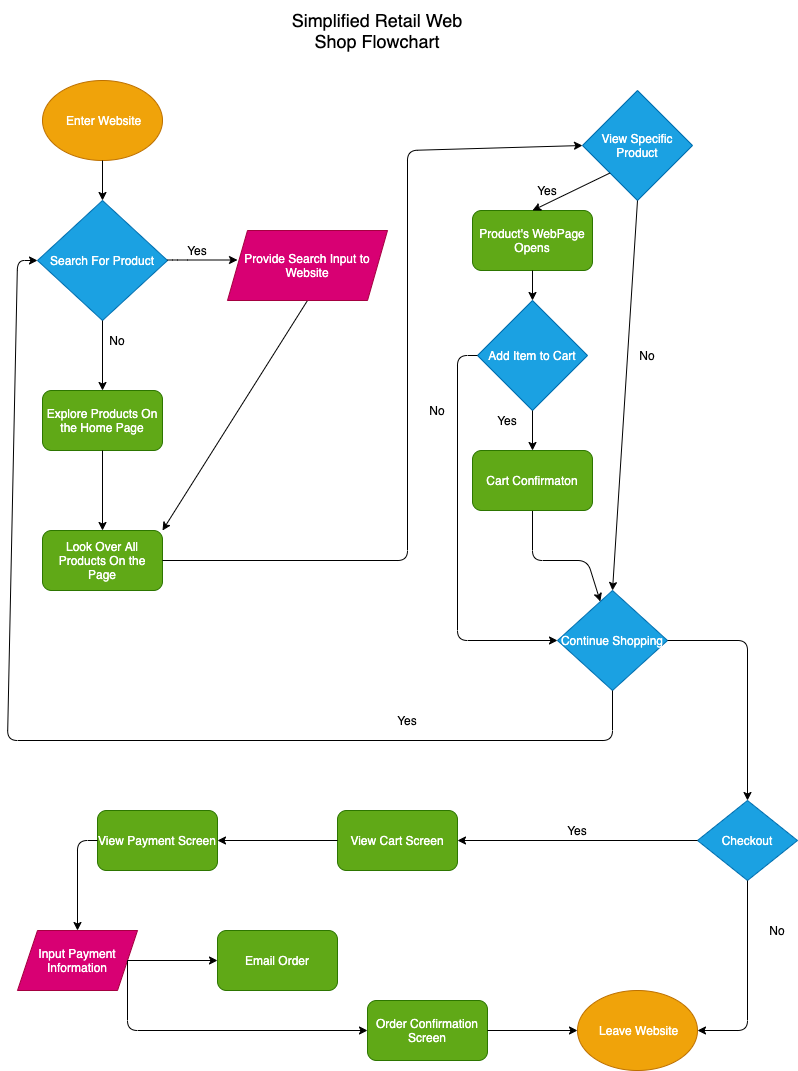

The diagram above was exported from draw.io. Its source (the exported page's mxGraphModel, read from the mxfile embedded in the PNG):
<mxGraphModel dx="575" dy="574" grid="1" gridSize="10" guides="1" tooltips="1" connect="1" arrows="1" fold="1" page="1" pageScale="1" pageWidth="850" pageHeight="1100" background="#ffffff" math="0" shadow="0">
  <root>
    <mxCell id="0" />
    <mxCell id="1" parent="0" />
    <mxCell id="2" value="&lt;font style=&quot;font-size: 18px&quot; color=&quot;#000000&quot;&gt;Simplified Retail Web Shop Flowchart&lt;/font&gt;" style="text;html=1;strokeColor=none;fillColor=none;align=center;verticalAlign=middle;whiteSpace=wrap;rounded=0;" parent="1" vertex="1">
      <mxGeometry x="300" y="10" width="180" height="60" as="geometry" />
    </mxCell>
    <mxCell id="3" value="&amp;nbsp;Enter Website" style="ellipse;whiteSpace=wrap;html=1;fillColor=#f0a30a;strokeColor=#BD7000;fontColor=#ffffff;" parent="1" vertex="1">
      <mxGeometry x="55" y="90" width="120" height="80" as="geometry" />
    </mxCell>
    <mxCell id="4" value="Search For Product" style="rhombus;whiteSpace=wrap;html=1;fillColor=#1ba1e2;strokeColor=#006EAF;fontColor=#ffffff;" parent="1" vertex="1">
      <mxGeometry x="50" y="210" width="130" height="120" as="geometry" />
    </mxCell>
    <mxCell id="6" value="" style="endArrow=classic;html=1;strokeColor=#000000;" parent="1" edge="1">
      <mxGeometry width="50" height="50" relative="1" as="geometry">
        <mxPoint x="180" y="269.5" as="sourcePoint" />
        <mxPoint x="250" y="269.5" as="targetPoint" />
        <Array as="points">
          <mxPoint x="190" y="269.5" />
        </Array>
      </mxGeometry>
    </mxCell>
    <mxCell id="7" value="" style="endArrow=classic;html=1;exitX=0.5;exitY=1;exitDx=0;exitDy=0;strokeColor=#000000;" parent="1" source="3" target="4" edge="1">
      <mxGeometry width="50" height="50" relative="1" as="geometry">
        <mxPoint x="150" y="180" as="sourcePoint" />
        <mxPoint x="114.5" y="220" as="targetPoint" />
        <Array as="points" />
      </mxGeometry>
    </mxCell>
    <mxCell id="8" value="" style="endArrow=classic;html=1;exitX=0.5;exitY=1;exitDx=0;exitDy=0;entryX=0.5;entryY=0;entryDx=0;entryDy=0;strokeColor=#000000;" parent="1" source="4" target="20" edge="1">
      <mxGeometry width="50" height="50" relative="1" as="geometry">
        <mxPoint x="70" y="350" as="sourcePoint" />
        <mxPoint x="114.5" y="380" as="targetPoint" />
        <Array as="points" />
      </mxGeometry>
    </mxCell>
    <mxCell id="10" value="&lt;font color=&quot;#000000&quot;&gt;Yes&lt;/font&gt;" style="text;html=1;strokeColor=none;fillColor=none;align=center;verticalAlign=middle;whiteSpace=wrap;rounded=0;" parent="1" vertex="1">
      <mxGeometry x="190" y="250" width="40" height="20" as="geometry" />
    </mxCell>
    <mxCell id="11" value="&lt;font color=&quot;#000000&quot;&gt;No&lt;/font&gt;" style="text;html=1;strokeColor=none;fillColor=none;align=center;verticalAlign=middle;whiteSpace=wrap;rounded=0;" parent="1" vertex="1">
      <mxGeometry x="110" y="340" width="40" height="20" as="geometry" />
    </mxCell>
    <mxCell id="17" value="" style="endArrow=classic;html=1;entryX=1;entryY=0;entryDx=0;entryDy=0;exitX=0.5;exitY=1;exitDx=0;exitDy=0;strokeColor=#000000;" parent="1" source="22" target="18" edge="1">
      <mxGeometry width="50" height="50" relative="1" as="geometry">
        <mxPoint x="380" y="325" as="sourcePoint" />
        <mxPoint x="210" y="540" as="targetPoint" />
      </mxGeometry>
    </mxCell>
    <mxCell id="18" value="Look Over All Products On the Page" style="rounded=1;whiteSpace=wrap;html=1;fillColor=#60a917;strokeColor=#2D7600;fontColor=#ffffff;" parent="1" vertex="1">
      <mxGeometry x="55" y="540" width="120" height="60" as="geometry" />
    </mxCell>
    <mxCell id="20" value="Explore Products On the Home Page" style="rounded=1;whiteSpace=wrap;html=1;fillColor=#60a917;strokeColor=#2D7600;fontColor=#ffffff;" parent="1" vertex="1">
      <mxGeometry x="55" y="400" width="120" height="60" as="geometry" />
    </mxCell>
    <mxCell id="22" value="&lt;span&gt;Provide Search Input to Website&lt;/span&gt;" style="shape=parallelogram;perimeter=parallelogramPerimeter;whiteSpace=wrap;html=1;fixedSize=1;fillColor=#d80073;strokeColor=#A50040;fontColor=#ffffff;" parent="1" vertex="1">
      <mxGeometry x="240" y="240" width="160" height="70" as="geometry" />
    </mxCell>
    <mxCell id="23" value="" style="endArrow=classic;html=1;exitX=0.5;exitY=1;exitDx=0;exitDy=0;entryX=0.5;entryY=0;entryDx=0;entryDy=0;strokeColor=#000000;" parent="1" source="20" target="18" edge="1">
      <mxGeometry width="50" height="50" relative="1" as="geometry">
        <mxPoint x="260" y="430" as="sourcePoint" />
        <mxPoint x="310" y="380" as="targetPoint" />
      </mxGeometry>
    </mxCell>
    <mxCell id="24" value="" style="endArrow=classic;html=1;exitX=1;exitY=0.5;exitDx=0;exitDy=0;entryX=0;entryY=0.5;entryDx=0;entryDy=0;strokeColor=#000000;" parent="1" source="18" target="27" edge="1">
      <mxGeometry width="50" height="50" relative="1" as="geometry">
        <mxPoint x="230" y="600" as="sourcePoint" />
        <mxPoint x="550" y="160" as="targetPoint" />
        <Array as="points">
          <mxPoint x="420" y="570" />
          <mxPoint x="420" y="160" />
        </Array>
      </mxGeometry>
    </mxCell>
    <mxCell id="26" value="Add Item to Cart" style="rhombus;whiteSpace=wrap;html=1;fillColor=#1ba1e2;strokeColor=#006EAF;fontColor=#ffffff;" parent="1" vertex="1">
      <mxGeometry x="490" y="310" width="110" height="110" as="geometry" />
    </mxCell>
    <mxCell id="27" value="View Specific Product" style="rhombus;whiteSpace=wrap;html=1;fillColor=#1ba1e2;strokeColor=#006EAF;fontColor=#ffffff;" parent="1" vertex="1">
      <mxGeometry x="595" y="100" width="110" height="110" as="geometry" />
    </mxCell>
    <mxCell id="30" value="" style="endArrow=classic;html=1;exitX=0.5;exitY=1;exitDx=0;exitDy=0;strokeColor=#000000;entryX=0.5;entryY=0;entryDx=0;entryDy=0;" parent="1" source="26" edge="1" target="80">
      <mxGeometry width="50" height="50" relative="1" as="geometry">
        <mxPoint x="520" y="540" as="sourcePoint" />
        <mxPoint x="545" y="440" as="targetPoint" />
      </mxGeometry>
    </mxCell>
    <mxCell id="32" value="&lt;font color=&quot;#000000&quot;&gt;No&lt;/font&gt;" style="text;html=1;strokeColor=none;fillColor=none;align=center;verticalAlign=middle;whiteSpace=wrap;rounded=0;" parent="1" vertex="1">
      <mxGeometry x="430" y="410" width="40" height="20" as="geometry" />
    </mxCell>
    <mxCell id="36" value="&lt;font color=&quot;#000000&quot;&gt;Yes&lt;/font&gt;" style="text;html=1;strokeColor=none;fillColor=none;align=center;verticalAlign=middle;whiteSpace=wrap;rounded=0;" parent="1" vertex="1">
      <mxGeometry x="500" y="420" width="40" height="20" as="geometry" />
    </mxCell>
    <mxCell id="37" value="Product's WebPage Opens" style="rounded=1;whiteSpace=wrap;html=1;fillColor=#60a917;strokeColor=#2D7600;fontColor=#ffffff;" parent="1" vertex="1">
      <mxGeometry x="485" y="220" width="120" height="60" as="geometry" />
    </mxCell>
    <mxCell id="40" value="&lt;font color=&quot;#000000&quot;&gt;Yes&lt;/font&gt;" style="text;html=1;strokeColor=none;fillColor=none;align=center;verticalAlign=middle;whiteSpace=wrap;rounded=0;" parent="1" vertex="1">
      <mxGeometry x="540" y="190" width="40" height="20" as="geometry" />
    </mxCell>
    <mxCell id="41" value="&lt;font color=&quot;#000000&quot;&gt;No&lt;/font&gt;" style="text;html=1;strokeColor=none;fillColor=none;align=center;verticalAlign=middle;whiteSpace=wrap;rounded=0;" parent="1" vertex="1">
      <mxGeometry x="640" y="355" width="40" height="20" as="geometry" />
    </mxCell>
    <mxCell id="49" value="" style="endArrow=classic;html=1;strokeColor=#000000;entryX=0;entryY=0.5;entryDx=0;entryDy=0;exitX=0;exitY=0.5;exitDx=0;exitDy=0;" parent="1" source="26" target="61" edge="1">
      <mxGeometry width="50" height="50" relative="1" as="geometry">
        <mxPoint x="470" y="340" as="sourcePoint" />
        <mxPoint x="560" y="650" as="targetPoint" />
        <Array as="points">
          <mxPoint x="470" y="365" />
          <mxPoint x="470" y="650" />
        </Array>
      </mxGeometry>
    </mxCell>
    <mxCell id="51" value="" style="endArrow=classic;html=1;strokeColor=#000000;exitX=0.5;exitY=1;exitDx=0;exitDy=0;" parent="1" source="80" target="61" edge="1">
      <mxGeometry width="50" height="50" relative="1" as="geometry">
        <mxPoint x="570" y="520" as="sourcePoint" />
        <mxPoint x="600" y="620" as="targetPoint" />
        <Array as="points">
          <mxPoint x="545" y="570" />
          <mxPoint x="600" y="570" />
        </Array>
      </mxGeometry>
    </mxCell>
    <mxCell id="61" value="Continue Shopping" style="rhombus;whiteSpace=wrap;html=1;fillColor=#1ba1e2;strokeColor=#006EAF;fontColor=#ffffff;" parent="1" vertex="1">
      <mxGeometry x="570" y="600" width="110" height="100" as="geometry" />
    </mxCell>
    <mxCell id="62" value="" style="endArrow=classic;html=1;strokeColor=#000000;exitX=0.5;exitY=1;exitDx=0;exitDy=0;entryX=0;entryY=0.5;entryDx=0;entryDy=0;" parent="1" source="61" target="4" edge="1">
      <mxGeometry width="50" height="50" relative="1" as="geometry">
        <mxPoint x="610" y="720" as="sourcePoint" />
        <mxPoint x="20" y="220" as="targetPoint" />
        <Array as="points">
          <mxPoint x="625" y="750" />
          <mxPoint x="20" y="750" />
          <mxPoint x="30" y="270" />
        </Array>
      </mxGeometry>
    </mxCell>
    <mxCell id="63" value="&lt;font color=&quot;#000000&quot;&gt;Yes&lt;/font&gt;" style="text;html=1;strokeColor=none;fillColor=none;align=center;verticalAlign=middle;whiteSpace=wrap;rounded=0;" parent="1" vertex="1">
      <mxGeometry x="400" y="720" width="40" height="20" as="geometry" />
    </mxCell>
    <mxCell id="66" value="" style="endArrow=classic;html=1;strokeColor=#000000;exitX=1;exitY=0.5;exitDx=0;exitDy=0;entryX=0.5;entryY=0;entryDx=0;entryDy=0;" parent="1" source="61" target="67" edge="1">
      <mxGeometry width="50" height="50" relative="1" as="geometry">
        <mxPoint x="460" y="770" as="sourcePoint" />
        <mxPoint x="760" y="710" as="targetPoint" />
        <Array as="points">
          <mxPoint x="760" y="650" />
        </Array>
      </mxGeometry>
    </mxCell>
    <mxCell id="67" value="Checkout" style="rhombus;whiteSpace=wrap;html=1;fillColor=#1ba1e2;strokeColor=#006EAF;fontColor=#ffffff;" parent="1" vertex="1">
      <mxGeometry x="710" y="810" width="100" height="80" as="geometry" />
    </mxCell>
    <mxCell id="69" value="&amp;nbsp;Leave Website" style="ellipse;whiteSpace=wrap;html=1;fillColor=#f0a30a;strokeColor=#BD7000;fontColor=#ffffff;" parent="1" vertex="1">
      <mxGeometry x="590" y="1000" width="120" height="80" as="geometry" />
    </mxCell>
    <mxCell id="70" value="" style="endArrow=classic;html=1;strokeColor=#000000;exitX=0.5;exitY=1;exitDx=0;exitDy=0;entryX=1;entryY=0.5;entryDx=0;entryDy=0;" parent="1" source="67" target="69" edge="1">
      <mxGeometry width="50" height="50" relative="1" as="geometry">
        <mxPoint x="430" y="860" as="sourcePoint" />
        <mxPoint x="760" y="1070" as="targetPoint" />
        <Array as="points">
          <mxPoint x="760" y="1040" />
        </Array>
      </mxGeometry>
    </mxCell>
    <mxCell id="73" value="" style="endArrow=classic;html=1;strokeColor=#000000;exitX=0;exitY=0.5;exitDx=0;exitDy=0;" parent="1" source="67" edge="1">
      <mxGeometry width="50" height="50" relative="1" as="geometry">
        <mxPoint x="430" y="860" as="sourcePoint" />
        <mxPoint x="470" y="850" as="targetPoint" />
      </mxGeometry>
    </mxCell>
    <mxCell id="74" value="&lt;font color=&quot;#000000&quot;&gt;Yes&lt;/font&gt;" style="text;html=1;strokeColor=none;fillColor=none;align=center;verticalAlign=middle;whiteSpace=wrap;rounded=0;" parent="1" vertex="1">
      <mxGeometry x="570" y="830" width="40" height="20" as="geometry" />
    </mxCell>
    <mxCell id="75" value="View Cart Screen" style="rounded=1;whiteSpace=wrap;html=1;fillColor=#60a917;strokeColor=#2D7600;fontColor=#ffffff;" parent="1" vertex="1">
      <mxGeometry x="350" y="820" width="120" height="60" as="geometry" />
    </mxCell>
    <mxCell id="77" value="View Payment Screen" style="rounded=1;whiteSpace=wrap;html=1;fillColor=#60a917;strokeColor=#2D7600;fontColor=#ffffff;" parent="1" vertex="1">
      <mxGeometry x="110" y="820" width="120" height="60" as="geometry" />
    </mxCell>
    <mxCell id="78" value="" style="endArrow=classic;html=1;strokeColor=#000000;exitX=0;exitY=0.5;exitDx=0;exitDy=0;entryX=1;entryY=0.5;entryDx=0;entryDy=0;" parent="1" source="75" target="77" edge="1">
      <mxGeometry width="50" height="50" relative="1" as="geometry">
        <mxPoint x="360" y="940" as="sourcePoint" />
        <mxPoint x="480" y="810" as="targetPoint" />
      </mxGeometry>
    </mxCell>
    <mxCell id="79" value="Input Payment Information" style="shape=parallelogram;perimeter=parallelogramPerimeter;whiteSpace=wrap;html=1;fixedSize=1;fillColor=#d80073;strokeColor=#A50040;fontColor=#ffffff;" parent="1" vertex="1">
      <mxGeometry x="30" y="940" width="120" height="60" as="geometry" />
    </mxCell>
    <mxCell id="80" value="Cart Confirmaton" style="rounded=1;whiteSpace=wrap;html=1;fillColor=#60a917;strokeColor=#2D7600;fontColor=#ffffff;" parent="1" vertex="1">
      <mxGeometry x="485" y="460" width="120" height="60" as="geometry" />
    </mxCell>
    <mxCell id="82" value="" style="endArrow=classic;html=1;strokeColor=#000000;exitX=0;exitY=0.5;exitDx=0;exitDy=0;entryX=0.5;entryY=0;entryDx=0;entryDy=0;" parent="1" source="77" target="79" edge="1">
      <mxGeometry width="50" height="50" relative="1" as="geometry">
        <mxPoint x="370" y="680" as="sourcePoint" />
        <mxPoint x="50" y="850" as="targetPoint" />
        <Array as="points">
          <mxPoint x="90" y="850" />
        </Array>
      </mxGeometry>
    </mxCell>
    <mxCell id="83" value="Order Confirmation Screen" style="rounded=1;whiteSpace=wrap;html=1;fillColor=#60a917;strokeColor=#2D7600;fontColor=#ffffff;" parent="1" vertex="1">
      <mxGeometry x="380" y="1010" width="120" height="60" as="geometry" />
    </mxCell>
    <mxCell id="84" value="Email Order" style="rounded=1;whiteSpace=wrap;html=1;fillColor=#60a917;strokeColor=#2D7600;fontColor=#ffffff;" parent="1" vertex="1">
      <mxGeometry x="230" y="940" width="120" height="60" as="geometry" />
    </mxCell>
    <mxCell id="85" value="" style="endArrow=classic;html=1;strokeColor=#000000;exitX=1;exitY=0.5;exitDx=0;exitDy=0;entryX=0;entryY=0.5;entryDx=0;entryDy=0;" parent="1" source="79" target="84" edge="1">
      <mxGeometry width="50" height="50" relative="1" as="geometry">
        <mxPoint x="370" y="780" as="sourcePoint" />
        <mxPoint x="420" y="730" as="targetPoint" />
      </mxGeometry>
    </mxCell>
    <mxCell id="86" value="" style="endArrow=classic;html=1;strokeColor=#000000;entryX=0;entryY=0.5;entryDx=0;entryDy=0;" parent="1" target="83" edge="1">
      <mxGeometry width="50" height="50" relative="1" as="geometry">
        <mxPoint x="140" y="970" as="sourcePoint" />
        <mxPoint x="381.14285714285717" y="1040" as="targetPoint" />
        <Array as="points">
          <mxPoint x="140" y="1040" />
        </Array>
      </mxGeometry>
    </mxCell>
    <mxCell id="87" value="" style="endArrow=classic;html=1;strokeColor=#000000;exitX=1;exitY=0.5;exitDx=0;exitDy=0;entryX=0;entryY=0.5;entryDx=0;entryDy=0;" parent="1" source="83" target="69" edge="1">
      <mxGeometry width="50" height="50" relative="1" as="geometry">
        <mxPoint x="370" y="780" as="sourcePoint" />
        <mxPoint x="420" y="730" as="targetPoint" />
      </mxGeometry>
    </mxCell>
    <mxCell id="90" value="&lt;font color=&quot;#000000&quot;&gt;No&lt;/font&gt;" style="text;html=1;strokeColor=none;fillColor=none;align=center;verticalAlign=middle;whiteSpace=wrap;rounded=0;" parent="1" vertex="1">
      <mxGeometry x="770" y="930" width="40" height="20" as="geometry" />
    </mxCell>
    <mxCell id="92" value="" style="endArrow=classic;html=1;strokeColor=#000000;exitX=0.5;exitY=1;exitDx=0;exitDy=0;entryX=0.5;entryY=0;entryDx=0;entryDy=0;" edge="1" parent="1" source="37" target="26">
      <mxGeometry width="50" height="50" relative="1" as="geometry">
        <mxPoint x="620" y="440" as="sourcePoint" />
        <mxPoint x="670" y="390" as="targetPoint" />
      </mxGeometry>
    </mxCell>
    <mxCell id="93" value="" style="endArrow=classic;html=1;strokeColor=#000000;exitX=0;exitY=1;exitDx=0;exitDy=0;entryX=0.5;entryY=0;entryDx=0;entryDy=0;" edge="1" parent="1" source="27" target="37">
      <mxGeometry width="50" height="50" relative="1" as="geometry">
        <mxPoint x="520" y="420" as="sourcePoint" />
        <mxPoint x="570" y="370" as="targetPoint" />
      </mxGeometry>
    </mxCell>
    <mxCell id="94" value="" style="endArrow=classic;html=1;strokeColor=#000000;exitX=0.5;exitY=1;exitDx=0;exitDy=0;entryX=0.5;entryY=0;entryDx=0;entryDy=0;" edge="1" parent="1" source="27" target="61">
      <mxGeometry width="50" height="50" relative="1" as="geometry">
        <mxPoint x="600" y="320" as="sourcePoint" />
        <mxPoint x="650" y="450" as="targetPoint" />
      </mxGeometry>
    </mxCell>
  </root>
</mxGraphModel>